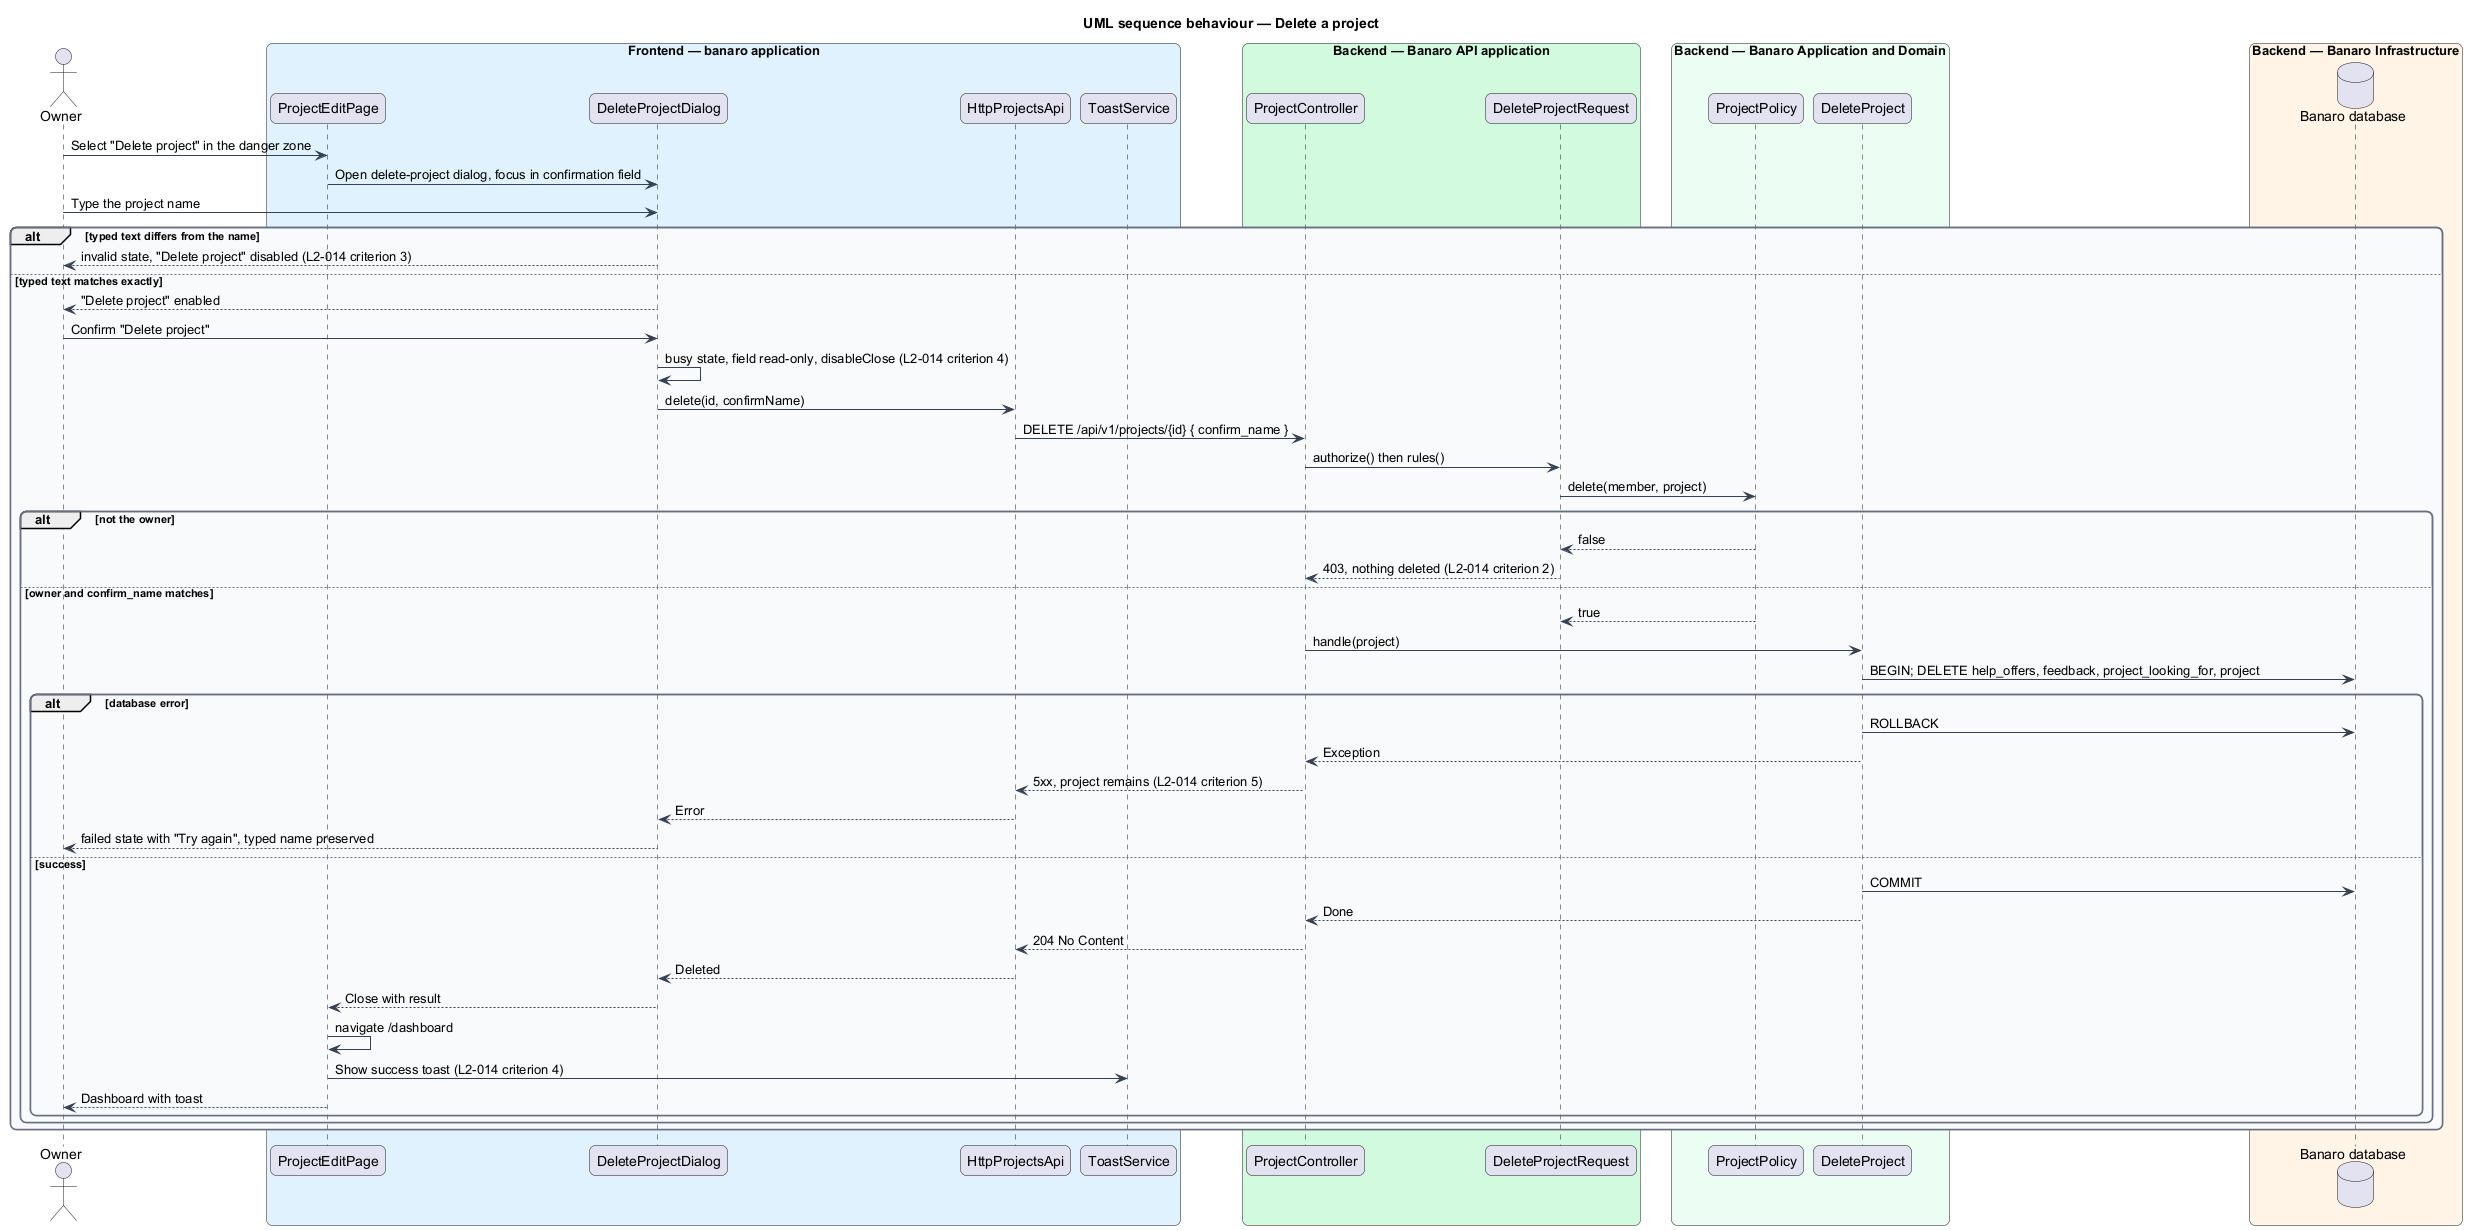

The diagram above was rendered by PlantUML. Its source (embedded in the PNG):
@startuml
title UML sequence behaviour — Delete a project
skinparam backgroundColor #FFFFFF
skinparam shadowing false
skinparam roundcorner 12
skinparam defaultFontName Arial
skinparam ArrowColor #344054
skinparam rectangle {
  BorderColor #344054
  FontColor #101828
}
skinparam package {
  BorderColor #667085
  FontColor #101828
  BackgroundColor #F9FAFB
}
actor "Owner" as actor
box "Frontend — banaro application" #E0F2FE
  participant "ProjectEditPage" as page
  participant "DeleteProjectDialog" as dialog
  participant "HttpProjectsApi" as client
  participant "ToastService" as toast
end box
box "Backend — Banaro API application" #D1FADF
  participant "ProjectController" as controller
  participant "DeleteProjectRequest" as request
end box
box "Backend — Banaro Application and Domain" #ECFDF3
  participant "ProjectPolicy" as policy
  participant "DeleteProject" as action
end box
box "Backend — Banaro Infrastructure" #FFF4E5
  database "Banaro database" as db
end box

actor -> page : Select "Delete project" in the danger zone
page -> dialog : Open delete-project dialog, focus in confirmation field
actor -> dialog : Type the project name
alt typed text differs from the name
  dialog --> actor : invalid state, "Delete project" disabled (L2-014 criterion 3)
else typed text matches exactly
  dialog --> actor : "Delete project" enabled
  actor -> dialog : Confirm "Delete project"
  dialog -> dialog : busy state, field read-only, disableClose (L2-014 criterion 4)
  dialog -> client : delete(id, confirmName)
  client -> controller : DELETE /api/v1/projects/{id} { confirm_name }
  controller -> request : authorize() then rules()
  request -> policy : delete(member, project)
  alt not the owner
    policy --> request : false
    request --> controller : 403, nothing deleted (L2-014 criterion 2)
  else owner and confirm_name matches
    policy --> request : true
    controller -> action : handle(project)
    action -> db : BEGIN; DELETE help_offers, feedback, project_looking_for, project
    alt database error
      action -> db : ROLLBACK
      action --> controller : Exception
      controller --> client : 5xx, project remains (L2-014 criterion 5)
      client --> dialog : Error
      dialog --> actor : failed state with "Try again", typed name preserved
    else success
      action -> db : COMMIT
      action --> controller : Done
      controller --> client : 204 No Content
      client --> dialog : Deleted
      dialog --> page : Close with result
      page -> page : navigate /dashboard
      page -> toast : Show success toast (L2-014 criterion 4)
      page --> actor : Dashboard with toast
    end
  end
end
@enduml